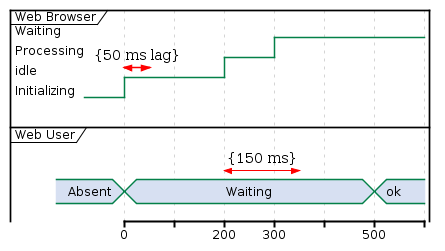

The diagram above was rendered by PlantUML. Its source (embedded in the PNG):
@startuml
robust "Web Browser" as WB
concise "Web User" as WU

WB is Initializing
WU is Absent

@WB
0 is idle
+200 is Processing
+100 is Waiting
WB@0 <-> @50 : {50 ms lag}

@WU
0 is Waiting
+500 is ok
@200 <-> @+150 : {150 ms}
@enduml